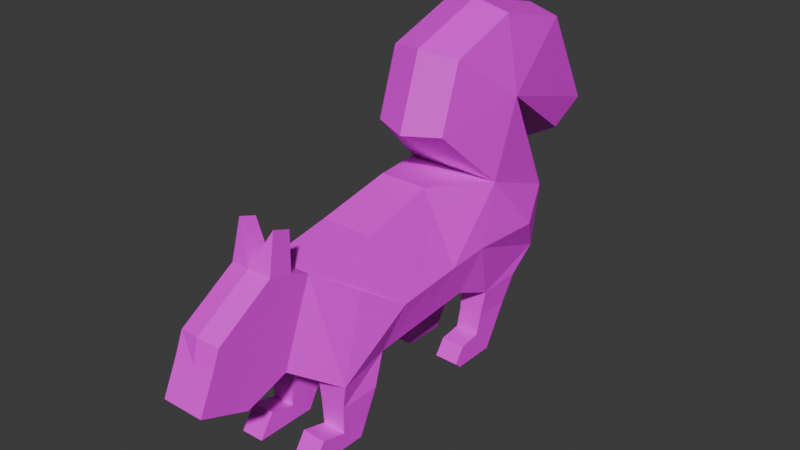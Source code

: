 # Source: squirrel.blend  (saved by Blender 4.3.34; exported with 4.5.12 LTS)
import bpy
from mathutils import Matrix  # noqa: F401  (used for matrix-valued properties, if any)

bpy.ops.wm.read_factory_settings(use_empty=True)
scene = bpy.context.scene
scene.name = 'Scene'

# ---- collections
col_collection = bpy.data.collections.new('Collection'); scene.collection.children.link(col_collection)

# ---- images (referenced by path relative to the original .blend; pixels are not part of the script)
import os
ASSET_DIR = os.environ.get("B2B_ASSET_DIR", "")  # directory of the original .blend (textures are referenced by path, not embedded)
HERE = os.path.dirname(os.path.abspath(__file__))  # packed textures are extracted next to this script under _unpacked/

def load_image(name, relpath, width, height, colorspace="sRGB"):
    """Load a texture the original file referenced (path relative to the .blend, or extracted next to this script)."""
    p = next((c for c in (os.path.join(HERE, relpath), os.path.join(ASSET_DIR, relpath)) if relpath and os.path.exists(c)), "")
    if p:
        img = bpy.data.images.load(p, check_existing=True)
        img.name = name
    else:  # same state as the original file: an image datablock whose file is absent (Cycles renders it pink)
        img = bpy.data.images.new(name, width, height)
        img.source = "FILE"
        img.filepath = "//" + (relpath or name)
    img.colorspace_settings.name = colorspace
    return img
img_grey_squirrel = load_image('grey-squirrel', 'grey-squirrel.png', 1024, 1024, 'sRGB')

# ---- materials (node trees are filled in below, after node groups)
mat_material_001 = bpy.data.materials.new('Material.001')

# ---- material node trees
mat_material_001.use_nodes = True; mat_material_001.node_tree.nodes.clear()
_N = mat_material_001.node_tree.nodes; _L = mat_material_001.node_tree.links
n0 = _N.new('ShaderNodeBsdfPrincipled'); n0.name = 'Principled BSDF'; n0.location = (10, 300)
n1 = _N.new('ShaderNodeOutputMaterial'); n1.name = 'Material Output'; n1.location = (300, 300)
n2 = _N.new('ShaderNodeTexImage'); n2.name = 'Image Texture'; n2.location = (-280, 275)
n2.image = img_grey_squirrel
_L.new(n0.outputs[0], n1.inputs[0])
_L.new(n2.outputs[0], n0.inputs[0])
n1.is_active_output = True

# ---- world
world_world = bpy.data.worlds.new('World'); scene.world = world_world
world_world.use_nodes = True; world_world.node_tree.nodes.clear()
_N = world_world.node_tree.nodes; _L = world_world.node_tree.links
n0 = _N.new('ShaderNodeOutputWorld'); n0.name = 'World Output'; n0.location = (300, 300)
n1 = _N.new('ShaderNodeBackground'); n1.name = 'Background'; n1.location = (10, 300)
n1.inputs[0].default_value = (0.05088, 0.05088, 0.05088, 1.0)
_L.new(n1.outputs[0], n0.inputs[0])
n0.is_active_output = True
world_world.color = (0.05088, 0.05088, 0.05088)
world_world.sun_shadow_jitter_overblur = 0.0

# ---- meshes
me_cylinder = bpy.data.meshes.new('Cylinder')
me_cylinder.from_pydata([(-0.2745, 0.5431, -0.1914), (0.2745, 0.5431, -0.1914), (-0.2844, 0.3459, -0.3151), (0.2844, 0.3459, -0.3151), (-0.2715, 0.1079, -0.7543), (0.2715, 0.1079, -0.7543), (-0.2715, -0.172, -0.7525), (0.2715, -0.172, -0.7525), (-0.2715, -0.2156, -0.7132), (0.2715, -0.2156, -0.7132), (-0.2715, -0.1479, -0.618), (0.2715, -0.1479, -0.618), (-0.2715, -0.008016, -0.5993), (0.2715, -0.008016, -0.5993), (-0.2844, 0.05039, -0.3212), (0.2844, 0.05039, -0.3212), (-0.2735, -0.1979, -0.2155), (0.2735, -0.1979, -0.2155), (-0.2348, -0.8532, -0.3061), (0.2348, -0.8532, -0.3061), (-0.2697, -1.079, -0.7424), (0.2697, -1.079, -0.7424), (-0.2697, -1.466, -0.7384), (0.2697, -1.466, -0.7384), (-0.2697, -1.374, -0.5974), (0.2697, -1.374, -0.5974), (-0.2697, -1.216, -0.6402), (0.2697, -1.216, -0.6402), (-0.2844, -1.213, -0.3361), (0.2844, -1.213, -0.3361), (-0.1333, -1.493, -0.154), (0.1333, -1.493, -0.154), (-0.1333, -1.763, -0.2427), (0.1333, -1.763, -0.2427), (-0.1333, -2.064, -0.1249), (0.1333, -2.064, -0.1249), (-0.1333, -1.968, 0.08082), (0.1333, -1.968, 0.08082), (-0.1333, -1.917, 0.2076), (0.1333, -1.917, 0.2076), (-0.1333, -1.564, 0.4308), (0.1333, -1.564, 0.4308), (-0.1333, -1.302, 0.3459), (0.1333, -1.302, 0.3459), (-0.1705, -0.8626, 0.3898), (0.1705, -0.8626, 0.3898), (-0.1533, -0.389, 0.5004), (0.1533, -0.389, 0.5004), (-0.3059, 0.0711, 0.4154), (0.3059, 0.0711, 0.4154), (-0.2216, -0.3299, 0.7946), (0.2216, -0.3299, 0.7946), (-0.2216, -0.195, 1.202), (0.2216, -0.195, 1.202), (-0.2217, 0.2571, 1.359), (0.2217, 0.2571, 1.359), (-0.2217, 0.7612, 1.227), (0.2217, 0.7612, 1.227), (-0.2084, 1.102, 0.6218), (0.2084, 1.102, 0.6218), (-0.2084, 0.8514, 0.492), (0.2084, 0.8514, 0.492), (-0.3197, 0.231, 0.8995), (0.3197, 0.231, 0.8995), (-0.2745, 0.6025, 0.2051), (0.2745, 0.6025, 0.2051), (0.09844, -0.8498, -0.3204), (-0.09844, -0.8498, -0.3204), (0.1217, -1.079, -0.7394), (-0.1217, -1.079, -0.7394), (0.1217, -1.466, -0.7354), (-0.1217, -1.466, -0.7354), (0.1217, -1.374, -0.5944), (-0.1217, -1.374, -0.5944), (0.1217, -1.216, -0.6373), (-0.1217, -1.216, -0.6373), (0.08323, -1.213, -0.3331), (-0.08323, -1.213, -0.3331), (0.1077, 0.3566, -0.33), (-0.1077, 0.3566, -0.33), (0.1205, 0.1079, -0.7513), (-0.1205, 0.1079, -0.7513), (0.1205, -0.172, -0.7495), (-0.1205, -0.172, -0.7495), (0.1205, -0.2156, -0.7103), (-0.1205, -0.2156, -0.7103), (0.1205, -0.1479, -0.615), (-0.1205, -0.1479, -0.615), (0.1205, -0.008016, -0.5963), (-0.1205, -0.008016, -0.5963), (0.1077, 0.05039, -0.3182), (-0.1077, 0.05039, -0.3182), (0.1163, -0.1979, -0.2155), (-0.1163, -0.1979, -0.2155), (0.3231, -0.331, 0.0228), (0.3096, -0.742, -0.02722), (0.0, 0.5646, -0.1914), (0.0, -1.487, -0.1809), (0.0, -1.757, -0.2517), (0.0, -2.064, -0.1249), (0.0, -1.968, 0.08082), (0.0, -1.935, 0.2225), (0.0, -1.582, 0.4457), (0.0, -1.302, 0.3459), (0.0, -0.8626, 0.3898), (0.0, -0.389, 0.5004), (0.0, 0.0711, 0.4154), (0.0, -0.4203, 0.7785), (0.0, -0.2686, 1.236), (0.0, 0.2401, 1.414), (0.0, 0.8072, 1.265), (0.0, 1.19, 0.5841), (0.0, 0.8766, 0.3697), (0.0, 0.3257, 0.8123), (0.0, 0.6239, 0.2051), (0.0, -0.8498, -0.3299), (0.0, -1.219, -0.3397), (0.0, 0.3566, -0.33), (0.0, -0.1979, -0.2448), (-0.3231, -0.331, 0.0228), (-0.3096, -0.742, -0.02722), (-0.3391, -0.08051, 0.05533), (-0.365, 0.3698, 0.04809), (0.2541, -0.5256, -0.2608), (-0.2333, -1.022, 0.1594), (-0.1084, -1.216, -0.4734), (-0.2697, -1.216, -0.4764), (-0.1067, -0.9523, -0.4734), (0.1205, 0.02118, -0.4822), (-0.2715, 0.02118, -0.4852), (0.1205, 0.2605, -0.4822), (0.2697, -0.9523, -0.4764), (0.2715, 0.2605, -0.4852), (0.2715, 0.02118, -0.4852), (-0.2715, 0.2605, -0.4852), (0.1067, -0.9523, -0.4734), (0.2697, -1.216, -0.4764), (0.1084, -1.216, -0.4734), (0.2333, -1.022, 0.1594), (-0.2541, -0.5256, -0.2608), (0.365, 0.3698, 0.04809), (0.3391, -0.08051, 0.05533), (-0.2697, -0.9523, -0.4764), (-0.1205, 0.2605, -0.4822), (-0.1205, 0.02118, -0.4822), (-0.1333, -1.42, 0.3988), (-0.1179, -1.403, 0.6338), (-0.1179, -1.511, 0.6707), (-0.3163, -0.5365, -0.002209), (0.1179, -1.403, 0.6338), (0.1179, -1.511, 0.6707), (0.0, -0.5239, -0.2873), (0.3163, -0.5365, -0.002209), (0.0, -1.42, 0.404), (0.1333, -1.42, 0.3988), (0.2445, -0.6894, -0.2834), (0.0, -0.6868, -0.3086), (-0.2445, -0.6894, -0.2834), (0.2638, -0.3618, -0.2381), (-0.2638, -0.3618, -0.2381), (0.0, -0.3609, -0.2661), (-0.2638, -0.1294, 0.605), (0.2638, -0.1294, 0.605), (0.0, -0.1746, 0.597)], [], [(96, 1, 3, 78, 117), (78, 3, 132, 130), (80, 5, 7, 82), (82, 7, 9, 84), (84, 9, 11, 86), (86, 11, 13, 88), (88, 13, 133, 128), (90, 15, 17, 92), (160, 118, 92, 17, 158), (66, 19, 131, 135), (68, 21, 23, 70), (70, 23, 25, 72), (72, 25, 27, 74), (74, 27, 136, 137), (97, 116, 76, 29, 31), (97, 31, 33, 98), (98, 33, 35, 99), (99, 35, 37, 100), (100, 37, 39, 101), (101, 39, 41, 102), (41, 154, 149, 150), (103, 43, 45, 104), (104, 45, 47, 105), (105, 47, 49, 106), (163, 162, 51, 107), (107, 51, 53, 108), (108, 53, 55, 109), (109, 55, 57, 110), (110, 57, 59, 111), (111, 59, 61, 112), (112, 61, 63, 113), (63, 61, 59, 57), (113, 63, 65, 114), (114, 65, 1, 96), (81, 83, 6, 4), (108, 109, 54, 52), (74, 68, 70, 72), (89, 144, 129, 12), (96, 117, 79, 2, 0), (87, 89, 12, 10), (125, 77, 28, 126), (83, 85, 8, 6), (115, 66, 76, 116), (28, 30, 42), (117, 78, 92, 118), (103, 104, 44, 42), (89, 87, 85, 83, 81), (104, 105, 46, 44), (92, 78, 130, 128, 90), (50, 52, 62), (99, 100, 36, 34), (120, 18, 28, 124), (109, 110, 56, 54), (123, 152, 95, 19, 155), (47, 94, 49), (21, 27, 25, 23), (95, 152, 94, 47, 45), (95, 45, 43, 138), (43, 154, 41, 39, 37, 35, 33, 31), (105, 106, 48, 46), (120, 124, 42, 44), (139, 157, 18, 120, 148), (112, 113, 62, 60), (144, 91, 14, 129), (69, 71, 22, 20), (97, 98, 32, 30), (110, 111, 58, 56), (62, 56, 58, 60), (107, 108, 52, 50), (127, 69, 20, 142), (75, 73, 71, 69), (114, 96, 0, 64), (117, 118, 93, 79), (42, 124, 28), (97, 30, 28, 77, 116), (91, 93, 16, 14), (75, 125, 126, 26), (54, 56, 62), (46, 48, 119), (71, 73, 24, 22), (17, 141, 94), (113, 114, 64, 62), (111, 112, 60, 58), (93, 91, 144, 143, 79), (79, 143, 134, 2), (115, 116, 77, 67), (126, 28, 18, 142), (85, 87, 10, 8), (20, 22, 24, 26), (76, 66, 135, 137), (21, 131, 136, 27), (121, 48, 122), (43, 29, 138), (95, 138, 29, 19), (4, 6, 8, 10, 12), (98, 99, 34, 32), (137, 136, 29, 76), (73, 75, 26, 24), (137, 135, 68, 74), (136, 131, 19, 29), (5, 13, 11, 9, 7), (130, 132, 5, 80), (48, 121, 119), (143, 81, 4, 134), (135, 131, 21, 68), (128, 133, 15, 90), (20, 26, 126, 142), (88, 80, 82, 84, 86), (160, 159, 16, 93, 118), (120, 44, 46, 119, 148), (0, 122, 48, 64), (48, 161, 50, 62), (121, 16, 119), (3, 1, 140, 141, 17, 15), (1, 65, 49, 140), (42, 30, 32, 34, 36, 38, 40, 145), (2, 14, 16, 121, 122, 0), (67, 127, 142, 18), (156, 157, 139, 151), (141, 140, 49), (63, 51, 162, 49), (51, 63, 53), (53, 63, 55), (55, 63, 57), (134, 129, 14, 2), (52, 54, 62), (163, 107, 50, 161), (102, 153, 145, 40), (101, 102, 40, 38), (100, 101, 38, 36), (29, 43, 31), (132, 3, 15, 133), (125, 75, 69, 127), (128, 130, 80, 88), (77, 125, 127, 67), (132, 133, 13, 5), (144, 89, 81, 143), (134, 4, 12, 129), (65, 63, 49), (145, 153, 103, 42), (153, 154, 43, 103), (153, 102, 150, 149), (154, 153, 149), (102, 41, 150), (40, 147, 146, 145), (64, 48, 62), (153, 146, 147, 102), (145, 146, 153), (102, 147, 40), (141, 49, 94), (16, 159, 139, 148, 119), (17, 94, 152, 123, 158), (156, 151, 123, 155), (115, 156, 155, 19, 66), (115, 67, 18, 157, 156), (151, 139, 159, 160), (151, 160, 158, 123), (106, 163, 161, 48), (106, 49, 162, 163)])
_uv = me_cylinder.uv_layers.new(name='UVMap')
_uv.uv.foreach_set('vector', [0.06726, 0.8513, 0.125, 0.8533, 0.1271, 0.895, 0.08991, 0.8968, 0.06726, 0.8968, 0.08991, 0.8968, 0.1271, 0.895, 0.1244, 0.935, 0.09261, 0.9345, 0.8092, 0.9313, 0.7774, 0.9316, 0.7774, 0.88, 0.8092, 0.8797, 0.8092, 0.8797, 0.7774, 0.88, 0.7774, 0.868, 0.8092, 0.8676, 0.2684, 0.8501, 0.2684, 0.8819, 0.2451, 0.8815, 0.2451, 0.8497, 0.4247, 0.9387, 0.4247, 0.907, 0.4538, 0.9069, 0.4538, 0.9387, 0.7549, 0.9331, 0.7231, 0.9332, 0.7235, 0.9085, 0.7553, 0.9084, 0.8487, 0.4081, 0.8115, 0.4084, 0.8138, 0.3519, 0.8468, 0.3519, 0.8713, 0.3272, 0.8713, 0.355, 0.8468, 0.3519, 0.8138, 0.3519, 0.8158, 0.3242, 0.4901, 0.8399, 0.5189, 0.839, 0.5241, 0.8807, 0.4899, 0.8784, 0.8086, 0.8673, 0.7774, 0.8676, 0.7774, 0.7962, 0.8086, 0.7959, 0.3282, 0.9363, 0.2971, 0.9369, 0.2971, 0.903, 0.3282, 0.9024, 0.3935, 0.9069, 0.4247, 0.9069, 0.4247, 0.9406, 0.3935, 0.9406, 0.5575, 0.9003, 0.5263, 0.9005, 0.5268, 0.8674, 0.5607, 0.8673, 0.8713, 0.1117, 0.8713, 0.1771, 0.8538, 0.1775, 0.8115, 0.1778, 0.8433, 0.1079, 0.8713, 0.1117, 0.8433, 0.1079, 0.8433, 0.06738, 0.8713, 0.06939, 0.8713, 0.06939, 0.8433, 0.06738, 0.8433, 0.0, 0.8713, 0.0, 0.7494, 0.8736, 0.7214, 0.8736, 0.7214, 0.8264, 0.7494, 0.8264, 0.7494, 0.8264, 0.7214, 0.8264, 0.7214, 0.7978, 0.7494, 0.7959, 0.8756, 0.4655, 0.9036, 0.4695, 0.9038, 0.5409, 0.8758, 0.537, 0.3629, 0.5358, 0.3454, 0.5101, 0.3902, 0.4886, 0.4057, 0.5068, 0.8757, 0.597, 0.9038, 0.597, 0.9116, 0.6888, 0.8758, 0.6888, 0.8758, 0.6888, 0.9116, 0.6888, 0.9081, 0.787, 0.8759, 0.787, 0.8759, 0.787, 0.9081, 0.787, 0.9402, 0.8846, 0.8758, 0.8846, 0.4261, 0.7411, 0.4187, 0.6856, 0.4749, 0.6945, 0.4899, 0.7411, 0.409, 0.9069, 0.3624, 0.8982, 0.3624, 0.808, 0.409, 0.8055, 0.3157, 0.6768, 0.3623, 0.6926, 0.3624, 0.7857, 0.3158, 0.7815, 0.3158, 0.7815, 0.3624, 0.7857, 0.3623, 0.8932, 0.3157, 0.9024, 0.5363, 0.6768, 0.5831, 0.6872, 0.5821, 0.7696, 0.5382, 0.7693, 0.5382, 0.7693, 0.5821, 0.7696, 0.5831, 0.8174, 0.5397, 0.839, 0.2018, 0.8497, 0.1579, 0.8325, 0.1345, 0.6768, 0.2018, 0.7031, 0.3126, 0.1481, 0.186, 0.05901, 0.1918, -7.935e-09, 0.3363, 0.01925, 0.06726, 0.6844, 0.1345, 0.6768, 0.125, 0.773, 0.06726, 0.771, 0.06726, 0.771, 0.125, 0.773, 0.125, 0.8533, 0.06726, 0.8513, 0.8115, 0.9482, 0.8115, 0.8966, 0.8433, 0.8969, 0.8433, 0.9485, 0.3157, 0.6768, 0.3158, 0.7815, 0.2691, 0.7857, 0.269, 0.6926, 0.6164, 0.8934, 0.6522, 0.896, 0.5831, 0.939, 0.5836, 0.9036, 0.2116, 0.9092, 0.2112, 0.8845, 0.243, 0.8845, 0.2434, 0.9093, 0.06726, 0.8513, 0.06726, 0.8968, 0.0446, 0.8968, 0.00744, 0.895, 0.009509, 0.8533, 0.4556, 0.909, 0.4848, 0.9091, 0.4848, 0.9408, 0.4556, 0.9408, 0.1402, 0.878, 0.1345, 0.8497, 0.1768, 0.8497, 0.1741, 0.8781, 0.8115, 0.8966, 0.8115, 0.8846, 0.8433, 0.8849, 0.8433, 0.8969, 0.8713, 0.244, 0.8506, 0.243, 0.8538, 0.1775, 0.8713, 0.1771, 0.6272, 0.5268, 0.5683, 0.5675, 0.4855, 0.4913, 0.8713, 0.4655, 0.8487, 0.4655, 0.8468, 0.3519, 0.8713, 0.355, 0.8757, 0.597, 0.8758, 0.6888, 0.8399, 0.6888, 0.8477, 0.597, 0.6534, 0.732, 0.6632, 0.704, 0.6857, 0.6941, 0.6919, 0.7047, 0.6803, 0.7624, 0.8758, 0.6888, 0.8759, 0.787, 0.8436, 0.787, 0.8399, 0.6888, 0.8007, 0.6768, 0.8007, 0.7959, 0.7654, 0.7824, 0.7552, 0.7331, 0.7901, 0.7323, 0.4747, 0.2661, 0.4057, 0.208, 0.4989, 0.1481, 0.7494, 0.8736, 0.7494, 0.8264, 0.7774, 0.8264, 0.7774, 0.8736, 0.6039, 0.4105, 0.6488, 0.4542, 0.6272, 0.5268, 0.5448, 0.4509, 0.3158, 0.7815, 0.3157, 0.9024, 0.269, 0.8931, 0.2691, 0.7857, 0.1458, 0.3866, 0.1964, 0.3684, 0.2076, 0.4105, 0.1627, 0.4542, 0.1542, 0.4204, 0.2848, 0.3008, 0.1852, 0.3263, 0.2307, 0.2172, 0.09475, 0.5323, 0.1254, 0.5511, 0.146, 0.5786, 0.1256, 0.6076, 0.2076, 0.4105, 0.1964, 0.3684, 0.1852, 0.3263, 0.2848, 0.3008, 0.2999, 0.4019, 0.2076, 0.4105, 0.2999, 0.4019, 0.326, 0.4913, 0.2666, 0.4509, 0.326, 0.4913, 0.3454, 0.5101, 0.3629, 0.5358, 0.3468, 0.6222, 0.326, 0.6419, 0.2934, 0.6768, 0.2469, 0.6272, 0.2432, 0.5675, 0.8759, 0.787, 0.8758, 0.8846, 0.8115, 0.8846, 0.8436, 0.787, 0.6039, 0.4105, 0.5448, 0.4509, 0.4855, 0.4913, 0.5116, 0.4019, 0.6657, 0.3866, 0.6573, 0.4204, 0.6488, 0.4542, 0.6039, 0.4105, 0.6151, 0.3684, 0.2018, 0.8497, 0.2018, 0.7031, 0.269, 0.6768, 0.2456, 0.8325, 0.2112, 0.8845, 0.208, 0.8497, 0.2451, 0.8497, 0.243, 0.8845, 0.1768, 0.9212, 0.1768, 0.8497, 0.208, 0.85, 0.208, 0.9215, 0.8713, 0.1117, 0.8713, 0.06939, 0.8993, 0.06738, 0.8993, 0.1079, 0.5363, 0.6768, 0.5382, 0.7693, 0.4944, 0.7715, 0.4899, 0.6892, 0.4989, 0.1481, 0.4752, 0.01925, 0.6197, 2.362e-08, 0.6255, 0.05901, 0.409, 0.9069, 0.409, 0.8055, 0.4556, 0.808, 0.4556, 0.8982, 0.4898, 0.8448, 0.4898, 0.9069, 0.4588, 0.909, 0.4556, 0.8471, 0.6881, 0.8934, 0.7209, 0.9036, 0.7214, 0.939, 0.6522, 0.896, 0.06726, 0.771, 0.06726, 0.8513, 0.009509, 0.8533, 0.009509, 0.773, 0.8713, 0.4655, 0.8713, 0.355, 0.8958, 0.3519, 0.894, 0.4655, 0.4855, 0.4913, 0.5448, 0.4509, 0.6272, 0.5268, 0.8713, 0.1117, 0.8993, 0.1079, 0.9311, 0.1778, 0.8888, 0.1775, 0.8713, 0.1771, 0.894, 0.4081, 0.8958, 0.3519, 0.9288, 0.3519, 0.9311, 0.4084, 0.1435, 0.911, 0.1402, 0.878, 0.1741, 0.8781, 0.1746, 0.9112, 0.4101, 0.1074, 0.4752, 0.01925, 0.4989, 0.1481, 0.5267, 0.3008, 0.5808, 0.2172, 0.6263, 0.3263, 0.3282, 0.9363, 0.3282, 0.9024, 0.3594, 0.903, 0.3594, 0.9369, 0.1289, 0.319, 0.1719, 0.2748, 0.1852, 0.3263, 0.06726, 0.6844, 0.06726, 0.771, 0.009509, 0.773, 0.0, 0.6768, 0.5382, 0.7693, 0.5397, 0.839, 0.4955, 0.8193, 0.4944, 0.7715, 0.5831, 0.6768, 0.5937, 0.7323, 0.6286, 0.7331, 0.6184, 0.7824, 0.5831, 0.7959, 0.0446, 0.8968, 0.0419, 0.9345, 0.01014, 0.935, 0.00744, 0.895, 0.8713, 0.244, 0.8713, 0.1771, 0.8888, 0.1775, 0.892, 0.243, 0.6542, 0.5382, 0.6272, 0.5268, 0.6488, 0.4542, 0.6747, 0.4868, 0.2451, 0.8823, 0.2684, 0.8819, 0.2684, 0.9137, 0.2451, 0.9141, 0.7167, 0.5323, 0.6858, 0.6076, 0.6655, 0.5786, 0.6861, 0.5511, 0.5831, 0.8392, 0.6461, 0.7959, 0.645, 0.8346, 0.5983, 0.8642, 0.09475, 0.5323, 0.1368, 0.4868, 0.1573, 0.5382, 0.1254, 0.5511, 0.6396, 0.2748, 0.5808, 0.2172, 0.6763, 0.1874, 0.326, 0.4913, 0.1843, 0.5268, 0.2666, 0.4509, 0.2076, 0.4105, 0.2666, 0.4509, 0.1843, 0.5268, 0.1627, 0.4542, 0.8115, 0.3014, 0.7894, 0.3559, 0.7783, 0.3613, 0.765, 0.3407, 0.7722, 0.3119, 0.8713, 0.06939, 0.8713, 0.0, 0.8993, 0.0, 0.8993, 0.06738, 0.5607, 0.8673, 0.5268, 0.8674, 0.5241, 0.839, 0.5664, 0.839, 0.3935, 0.9069, 0.3935, 0.9406, 0.3624, 0.9406, 0.3624, 0.907, 0.5983, 0.8642, 0.645, 0.8346, 0.6522, 0.896, 0.6164, 0.8934, 0.1573, 0.5382, 0.1368, 0.4868, 0.1627, 0.4542, 0.1843, 0.5268, -8.305e-09, 0.3014, 0.03927, 0.3119, 0.04651, 0.3407, 0.03319, 0.3613, 0.02213, 0.3559, 0.09261, 0.9345, 0.1244, 0.935, 0.1244, 1.0, 0.09261, 0.9994, 0.5808, 0.2172, 0.6396, 0.2748, 0.6263, 0.3263, 0.0419, 0.9345, 0.0419, 0.9994, 0.01014, 1.0, 0.01014, 0.935, 0.4899, 0.8784, 0.5241, 0.8807, 0.5209, 0.9426, 0.4899, 0.9405, 0.7553, 0.9084, 0.7235, 0.9085, 0.7214, 0.8736, 0.7585, 0.8736, 0.7167, 0.5323, 0.6861, 0.5511, 0.6542, 0.5382, 0.6747, 0.4868, 0.7304, 0.732, 0.7035, 0.7624, 0.6919, 0.7047, 0.6981, 0.6941, 0.7206, 0.704, 0.8713, 0.3272, 0.9268, 0.3242, 0.9288, 0.3519, 0.8958, 0.3519, 0.8713, 0.355, 0.6039, 0.4105, 0.5116, 0.4019, 0.5267, 0.3008, 0.6263, 0.3263, 0.6151, 0.3684, 0.7356, 0.1724, 0.6763, 0.1874, 0.5808, 0.2172, 0.6628, 0.1299, 0.5808, 0.2172, 0.5277, 0.2416, 0.4747, 0.2661, 0.4989, 0.1481, 0.6396, 0.2748, 0.6826, 0.319, 0.6263, 0.3263, 0.06702, 0.2206, 0.07591, 0.1724, 0.1352, 0.1874, 0.1719, 0.2748, 0.1289, 0.319, 0.08885, 0.2788, 0.07591, 0.1724, 0.1487, 0.1299, 0.2307, 0.2172, 0.1352, 0.1874, 0.4855, 0.4913, 0.5683, 0.5675, 0.5646, 0.6272, 0.5181, 0.6768, 0.4855, 0.6419, 0.4647, 0.6222, 0.4486, 0.5358, 0.4661, 0.5101, 0.7445, 0.2206, 0.7226, 0.2788, 0.6826, 0.319, 0.6396, 0.2748, 0.6763, 0.1874, 0.7356, 0.1724, 0.4896, 0.8064, 0.4898, 0.8448, 0.4556, 0.8471, 0.4608, 0.8055, 0.8713, 0.2717, 0.9227, 0.2687, 0.9248, 0.2964, 0.8713, 0.2995, 0.1719, 0.2748, 0.1352, 0.1874, 0.2307, 0.2172, 0.3126, 0.1481, 0.3368, 0.2661, 0.2838, 0.2416, 0.2307, 0.2172, 0.3368, 0.2661, 0.3126, 0.1481, 0.4057, 0.208, 0.4057, 0.208, 0.3126, 0.1481, 0.4014, 0.1074, 0.4014, 0.1074, 0.3126, 0.1481, 0.3363, 0.01925, 0.7709, 0.2506, 0.7522, 0.2973, 0.7226, 0.2788, 0.7445, 0.2206, 0.4057, 0.208, 0.4101, 0.1074, 0.4989, 0.1481, 0.4261, 0.7411, 0.4899, 0.7411, 0.4749, 0.7877, 0.4187, 0.7966, 0.8758, 0.537, 0.8758, 0.5716, 0.8477, 0.5717, 0.8478, 0.5409, 0.8756, 0.4655, 0.8758, 0.537, 0.8478, 0.5409, 0.8476, 0.4695, 0.7494, 0.8264, 0.7494, 0.7959, 0.7774, 0.7978, 0.7774, 0.8264, 0.1843, 0.5268, 0.326, 0.4913, 0.2432, 0.5675, 0.04063, 0.2506, 0.06702, 0.2206, 0.08885, 0.2788, 0.05925, 0.2973, 0.7062, 0.8642, 0.6881, 0.8934, 0.6522, 0.896, 0.6595, 0.8346, 0.7552, 0.7331, 0.7654, 0.7824, 0.7035, 0.7624, 0.7304, 0.732, 0.7214, 0.8392, 0.7062, 0.8642, 0.6595, 0.8346, 0.6584, 0.7959, 0.04063, 0.2506, 0.05925, 0.2973, 0.03927, 0.3119, -8.305e-09, 0.3014, 0.6286, 0.7331, 0.6534, 0.732, 0.6803, 0.7624, 0.6184, 0.7824, 0.7709, 0.2506, 0.8115, 0.3014, 0.7722, 0.3119, 0.7522, 0.2973, 0.1487, 0.1299, 0.3126, 0.1481, 0.2307, 0.2172, 0.8477, 0.5717, 0.8758, 0.5716, 0.8757, 0.597, 0.8477, 0.597, 0.8758, 0.5716, 0.9038, 0.5717, 0.9038, 0.597, 0.8757, 0.597, 0.8785, 0.9338, 0.8433, 0.935, 0.8433, 0.8846, 0.8672, 0.8856, 0.58, 0.9462, 0.552, 0.9462, 0.5751, 0.9005, 0.9397, 0.9401, 0.9138, 0.9293, 0.9397, 0.8846, 0.4486, 0.5358, 0.4057, 0.5068, 0.4213, 0.4886, 0.4661, 0.5101, 0.6628, 0.1299, 0.5808, 0.2172, 0.4989, 0.1481, 0.8785, 0.9338, 0.8898, 0.8856, 0.9138, 0.8846, 0.9138, 0.935, 0.269, 0.9481, 0.2739, 0.9024, 0.2971, 0.9481, 0.5241, 0.9485, 0.552, 0.9005, 0.552, 0.9521, 0.1719, 0.2748, 0.2307, 0.2172, 0.1852, 0.3263, 0.6826, 0.319, 0.6741, 0.3528, 0.6657, 0.3866, 0.6151, 0.3684, 0.6263, 0.3263, 0.1289, 0.319, 0.1852, 0.3263, 0.1964, 0.3684, 0.1458, 0.3866, 0.1374, 0.3528, 0.8713, 0.2717, 0.8713, 0.2995, 0.8179, 0.2964, 0.8199, 0.2687, 0.8713, 0.244, 0.8713, 0.2717, 0.8199, 0.2687, 0.8219, 0.2409, 0.8506, 0.243, 0.8713, 0.244, 0.892, 0.243, 0.9207, 0.2409, 0.9227, 0.2687, 0.8713, 0.2717, 0.8713, 0.2995, 0.9248, 0.2964, 0.9268, 0.3242, 0.8713, 0.3272, 0.8713, 0.2995, 0.8713, 0.3272, 0.8158, 0.3242, 0.8179, 0.2964, 0.3624, 0.7411, 0.4261, 0.7411, 0.4187, 0.7966, 0.3624, 0.8055, 0.3624, 0.7411, 0.3624, 0.6768, 0.4187, 0.6856, 0.4261, 0.7411])
me_cylinder.materials.append(mat_material_001)
me_cylinder.use_mirror_x = True
me_cylinder.update()
arm_armature = bpy.data.armatures.new('Armature')  # bones are not reproduced

# ---- objects
ob_cylinder = bpy.data.objects.new('Cylinder', me_cylinder)
ob_armature = bpy.data.objects.new('Armature', arm_armature)

# ---- transforms, parenting, visibility, modifiers, constraints
ob_cylinder.parent = ob_armature
ob_cylinder.matrix_parent_inverse = Matrix(((1.638, 4.354e-16, -3.566e-16, 3.525e-16), (4.354e-16, -0.3226, 1.606, -0.7911), (3.566e-16, -1.606, -0.3226, -1.203), (-0.0, 0.0, -0.0, 1.0)))
ob_cylinder.location = (0.0, 0.0, 0.0)
ob_cylinder.use_mesh_mirror_x = True
_vg = ob_cylinder.vertex_groups.new(name='spine-front')
for _i, _w in zip([18, 19, 30, 31, 40, 41, 42, 43, 44, 45, 46, 47, 94, 95, 97, 102, 103, 104, 119, 120, 123, 124, 138, 139, 145, 146, 147, 148, 149, 150, 151, 152, 153, 154, 155, 156, 157, 158, 159, 160], [0.009358, 0.009358, 0.08964, 0.08964, 0.1004, 0.1004, 0.9089, 0.9089, 0.918, 0.918, 0.003068, 0.003068, 0.01735, 0.2191, 0.05745, 0.07096, 0.9803, 0.9864, 0.01735, 0.2191, 0.06138, 0.5478, 0.5478, 0.06138, 0.2039, 0.1469, 0.1302, 0.118, 0.1469, 0.1302, 0.01809, 0.118, 0.1917, 0.2039, 0.03537, 0.009045, 0.03537, 0.03069, 0.03069, 0.009045]): _vg.add([_i], _w, 'REPLACE')
_vg = ob_cylinder.vertex_groups.new(name='head')
for _i, _w in zip([28, 29, 30, 31, 32, 33, 34, 35, 36, 37, 38, 39, 40, 41, 42, 43, 76, 77, 97, 98, 99, 100, 101, 102, 116, 124, 138, 145, 146, 147, 149, 150, 153, 154], [0.06835, 0.06835, 0.7388, 0.7388, 0.9439, 0.9439, 0.9939, 0.9939, 0.9935, 0.9935, 0.9794, 0.9794, 0.8953, 0.8953, 0.07883, 0.07883, 0.1079, 0.1079, 0.7586, 0.9431, 0.9968, 0.9947, 0.9854, 0.9261, 0.1365, 0.03786, 0.03786, 0.7876, 0.848, 0.865, 0.848, 0.865, 0.8051, 0.7876]): _vg.add([_i], _w, 'REPLACE')
_vg = ob_cylinder.vertex_groups.new(name='forward-leg.L')
for _i, _w in zip([17, 18, 19, 21, 27, 29, 30, 31, 33, 45, 66, 67, 68, 74, 76, 77, 92, 93, 94, 95, 97, 115, 116, 118, 123, 125, 127, 131, 135, 136, 137, 138, 139, 141, 142, 151, 152, 155, 156, 157, 158, 159, 160], [0.0602, 0.03243, 0.3715, 0.48, 0.1638, 0.8614, 0.01723, 0.1307, 0.02471, 0.005479, 0.6835, 0.07626, 0.4784, 0.1449, 0.6302, 0.2754, 0.04473, 0.006648, 0.01819, 0.1407, 0.0893, 0.1746, 0.4074, 0.02998, 7.821e-06, 0.04629, 0.002264, 0.9503, 0.8238, 0.8446, 0.7944, 0.2559, 0.05395, 0.02004, 0.0, 0.01619, 0.0002494, 0.02818, 0.002196, 0.002825, 0.04597, 0.02911, 0.01926]): _vg.add([_i], _w, 'REPLACE')
_vg = ob_cylinder.vertex_groups.new(name='forward-foot.L')
for _i, _w in zip([21, 23, 25, 27, 68, 70, 72, 74, 76, 131, 135, 136, 137], [0.5195, 0.99, 0.9901, 0.8338, 0.5206, 0.9928, 0.9742, 0.8495, 0.02914, 0.01296, 0.009571, 0.1314, 0.1454]): _vg.add([_i], _w, 'REPLACE')
_vg = ob_cylinder.vertex_groups.new(name='spine-mid')
for _i, _w in zip([16, 17, 18, 19, 44, 45, 46, 47, 48, 49, 66, 67, 90, 91, 92, 93, 94, 95, 105, 115, 118, 119, 120, 121, 123, 124, 138, 139, 141, 148, 151, 152, 155, 156, 157, 158, 159, 160, 161, 162], [0.1188, 0.1188, 0.03211, 0.03211, 0.02813, 0.02813, 0.9187, 0.9187, 0.01786, 0.01786, 0.03635, 0.03635, 0.0061, 0.0061, 0.09966, 0.09966, 0.2614, 0.1264, 0.9863, 0.05477, 0.1031, 0.2614, 0.1264, 0.08641, 0.3444, 0.07462, 0.07462, 0.3444, 0.08641, 0.3774, 0.3621, 0.3774, 0.1883, 0.2084, 0.1883, 0.2316, 0.2316, 0.2326, 0.008931, 0.008931]): _vg.add([_i], _w, 'REPLACE')
_vg = ob_cylinder.vertex_groups.new(name='spine-rear')
for _i, _w in zip([0, 1, 2, 3, 14, 15, 16, 17, 46, 47, 48, 49, 50, 51, 62, 63, 64, 65, 90, 91, 92, 93, 94, 95, 96, 107, 113, 114, 118, 119, 120, 121, 122, 123, 124, 138, 139, 140, 141, 148, 151, 152, 155, 156, 157, 158, 159, 160, 161, 162, 163], [0.1318, 0.1318, 0.03619, 0.03619, 0.05745, 0.05745, 0.3981, 0.3981, 0.02216, 0.02216, 0.7408, 0.7408, 0.04496, 0.04496, 0.07471, 0.07471, 0.4652, 0.4652, 0.1061, 0.1061, 0.358, 0.358, 0.4454, 0.08272, 0.1026, 0.001456, 0.05488, 0.4493, 0.3738, 0.4454, 0.08272, 0.6092, 0.445, 0.1598, 0.02086, 0.02086, 0.1598, 0.445, 0.6092, 0.1899, 0.1449, 0.1899, 0.07991, 0.07247, 0.07991, 0.279, 0.279, 0.2594, 0.3929, 0.3929, 0.0007282]): _vg.add([_i], _w, 'REPLACE')
_vg = ob_cylinder.vertex_groups.new(name='tail-a')
for _i, _w in zip([0, 1, 2, 3, 46, 47, 48, 49, 50, 51, 52, 53, 54, 55, 56, 57, 60, 61, 62, 63, 64, 65, 78, 79, 94, 96, 105, 106, 107, 112, 113, 114, 117, 119, 121, 122, 130, 132, 134, 140, 141, 143, 161, 162, 163], [4.03e-05, 4.03e-05, 0.006581, 0.006581, 0.0, 0.0, 0.5828, 0.5828, 0.5357, 0.5357, 0.03102, 0.03102, 0.04011, 0.04011, 0.07636, 0.07636, 0.01017, 0.01017, 0.1133, 0.1133, 0.1686, 0.1686, 0.0, 0.0, 0.0, 0.05115, 0.0, 0.6299, 0.2332, 0.05772, 0.517, 0.2111, 0.0, 0.0, 4.751e-06, 3.137e-08, 0.0, 0.0, 0.0, 3.137e-08, 4.751e-06, 0.0, 0.5593, 0.5593, 0.4315]): _vg.add([_i], _w, 'REPLACE')
_vg = ob_cylinder.vertex_groups.new(name='tail-b')
for _i, _w in zip([48, 49, 50, 51, 52, 53, 54, 55, 62, 63, 107, 108, 161, 162, 163], [0.004672, 0.004672, 0.8103, 0.8103, 0.4823, 0.4823, 0.01103, 0.01103, 0.05468, 0.05468, 0.8644, 0.5001, 0.4075, 0.4075, 0.4322]): _vg.add([_i], _w, 'REPLACE')
_vg = ob_cylinder.vertex_groups.new(name='tail-c')
for _i, _w in zip([48, 49, 50, 51, 52, 53, 54, 55, 60, 61, 62, 63, 107, 108, 109, 113, 161, 162, 163], [0.0237, 0.0237, 0.08253, 0.08253, 0.4611, 0.4611, 0.06643, 0.06643, 0.05418, 0.05418, 0.5764, 0.5764, 0.06203, 0.477, 0.008285, 0.1995, 0.05312, 0.05312, 0.03102]): _vg.add([_i], _w, 'REPLACE')
_vg = ob_cylinder.vertex_groups.new(name='tail-d')
for _i, _w in zip([52, 53, 54, 55, 56, 57, 58, 59, 62, 63, 109, 110, 113], [0.03295, 0.03295, 0.8539, 0.8539, 0.4899, 0.4899, 0.01306, 0.01306, 0.0959, 0.0959, 0.9301, 0.4983, 0.01715]): _vg.add([_i], _w, 'REPLACE')
_vg = ob_cylinder.vertex_groups.new(name='tail-e')
for _i, _w in zip([54, 55, 56, 57, 58, 59, 60, 61, 62, 63, 110, 111, 112, 113], [0.0165, 0.0165, 0.4903, 0.4903, 0.9661, 0.9661, 0.8837, 0.8837, 0.05884, 0.05884, 0.4992, 0.984, 0.9427, 0.08533]): _vg.add([_i], _w, 'REPLACE')
_vg = ob_cylinder.vertex_groups.new(name='rear-leg.L')
for _i, _w in zip([0, 1, 2, 3, 5, 11, 13, 15, 16, 17, 65, 66, 78, 79, 80, 82, 84, 86, 88, 90, 91, 92, 93, 94, 95, 96, 114, 115, 117, 118, 123, 128, 130, 132, 133, 139, 140, 141, 151, 152, 155, 156, 157, 158, 159, 160], [0.03676, 0.09742, 0.0002055, 0.8668, 0.4865, 0.01971, 0.1688, 0.8191, 0.03486, 9.577e-05, 0.06401, 0.0, 0.7887, 0.0386, 0.5114, 0.0191, 0.01288, 0.1058, 0.7222, 0.4453, 0.00207, 0.006066, 0.00375, 1.374e-05, 0.0, 0.002827, 0.02486, 0.0, 0.4218, 0.0006905, 7.587e-07, 0.9141, 0.9522, 0.9554, 0.8309, 0.007872, 0.08975, 1.438e-08, 0.05077, 0.009822, 3.793e-07, 0.02538, 0.003936, 4.826e-05, 0.02136, 0.02573]): _vg.add([_i], _w, 'REPLACE')
_vg = ob_cylinder.vertex_groups.new(name='rear-foot.L')
for _i, _w in zip([5, 7, 9, 11, 13, 80, 82, 84, 86, 88, 128, 132, 133], [0.5131, 0.9766, 0.9836, 0.9648, 0.8292, 0.488, 0.9653, 0.9684, 0.8934, 0.2722, 0.05862, 0.008196, 0.1546]): _vg.add([_i], _w, 'REPLACE')
_vg = ob_cylinder.vertex_groups.new(name='rear-leg.R')
for _i, _w in zip([0, 1, 2, 3, 4, 10, 12, 14, 16, 17, 64, 67, 78, 79, 81, 83, 85, 87, 89, 90, 91, 92, 93, 96, 114, 115, 117, 118, 119, 120, 121, 122, 123, 129, 134, 139, 143, 144, 148, 151, 155, 156, 157, 158, 159, 160], [0.09742, 0.03676, 0.8668, 0.0002055, 0.4865, 0.01971, 0.1688, 0.8191, 9.577e-05, 0.03486, 0.06401, 0.0, 0.0386, 0.7887, 0.5114, 0.0191, 0.01288, 0.1058, 0.7222, 0.00207, 0.4453, 0.00375, 0.006066, 0.002827, 0.02486, 0.0, 0.4218, 0.0006905, 1.374e-05, 0.0, 1.438e-08, 0.08975, 0.007872, 0.8309, 0.9554, 7.587e-07, 0.9522, 0.9141, 0.009822, 0.05077, 0.003936, 0.02538, 3.793e-07, 0.02136, 4.826e-05, 0.02573]): _vg.add([_i], _w, 'REPLACE')
_vg = ob_cylinder.vertex_groups.new(name='rear-foot.R')
for _i, _w in zip([4, 6, 8, 10, 12, 81, 83, 85, 87, 89, 129, 134, 144], [0.5131, 0.9766, 0.9836, 0.9648, 0.8292, 0.488, 0.9653, 0.9684, 0.8934, 0.2722, 0.1546, 0.008196, 0.05862]): _vg.add([_i], _w, 'REPLACE')
_vg = ob_cylinder.vertex_groups.new(name='forward-leg.R')
for _i, _w in zip([16, 18, 19, 20, 26, 28, 30, 31, 32, 44, 66, 67, 69, 75, 76, 77, 92, 93, 97, 115, 116, 118, 119, 120, 121, 123, 124, 125, 126, 127, 131, 135, 137, 139, 142, 148, 151, 155, 156, 157, 158, 159, 160], [0.0602, 0.3715, 0.03243, 0.48, 0.1638, 0.8614, 0.1307, 0.01723, 0.02471, 0.005479, 0.07626, 0.6835, 0.4784, 0.1449, 0.2754, 0.6302, 0.006648, 0.04473, 0.0893, 0.1746, 0.4074, 0.02998, 0.01819, 0.1407, 0.02004, 0.05395, 0.2559, 0.7944, 0.8446, 0.8238, 0.0, 0.002264, 0.04629, 7.821e-06, 0.9503, 0.0002494, 0.01619, 0.002825, 0.002196, 0.02818, 0.02911, 0.04597, 0.01926]): _vg.add([_i], _w, 'REPLACE')
_vg = ob_cylinder.vertex_groups.new(name='forward-foot.R')
for _i, _w in zip([20, 22, 24, 26, 69, 71, 73, 75, 77, 125, 126, 127, 142], [0.5195, 0.99, 0.9901, 0.8338, 0.5206, 0.9928, 0.9742, 0.8495, 0.02914, 0.1454, 0.1314, 0.009571, 0.01296]): _vg.add([_i], _w, 'REPLACE')
_m = ob_cylinder.modifiers.new('Armature', 'ARMATURE')
_m.object = ob_armature
ob_armature.location = (7.302e-17, -0.815, 0.3288)
ob_armature.rotation_euler = (1.769, 2.177e-16, 2.658e-16)
ob_armature.scale = (0.6104, 0.6104, 0.6104)
ob_armature.show_in_front = True

# ---- collection membership
col_collection.objects.link(ob_cylinder)
col_collection.objects.link(ob_armature)

# ---- scene / render settings (as saved in the file)
scene.frame_start = 1; scene.frame_end = 80; scene.frame_set(8)
scene.render.engine = 'BLENDER_EEVEE_NEXT'
bpy.context.view_layer.update()

# ---- added for rendering (the .blend has no active camera and no usable light): camera, sun
cam_auto = bpy.data.cameras.new('AutoCamera')
cam_auto.lens = 50.0
cam_auto.sensor_width = 36.0
cam_auto.clip_end = 1000.0
ob_auto_camera = bpy.data.objects.new('AutoCamera', cam_auto)
scene.collection.objects.link(ob_auto_camera)
ob_auto_camera.location = (3.61058, -4.75199, 3.11884)
ob_auto_camera.rotation_euler = (1.09748, -7.21219e-08, 0.694738)
scene.camera = ob_auto_camera
light_auto_sun = bpy.data.lights.new('AutoSun', 'SUN')
light_auto_sun.energy = 3.0
light_auto_sun.angle = 0.0523599
ob_auto_sun = bpy.data.objects.new('AutoSun', light_auto_sun)
scene.collection.objects.link(ob_auto_sun)
ob_auto_sun.rotation_euler = (0.872665, 0.174533, 0.523599)
bpy.context.view_layer.update()
